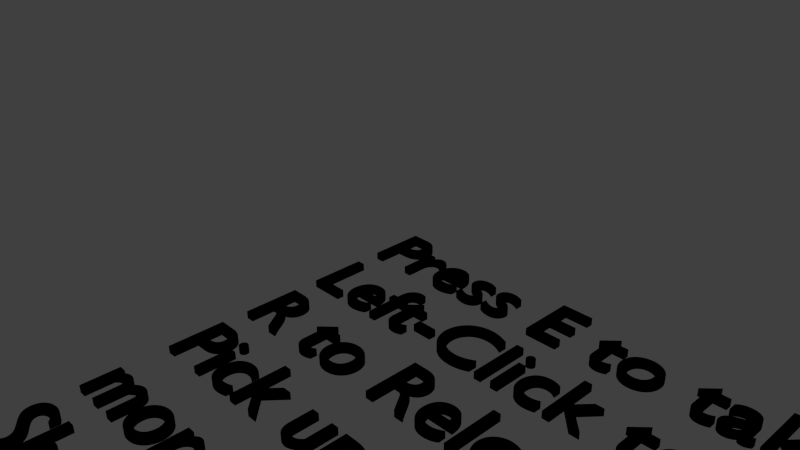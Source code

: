 # Source: TutorialText5.blend  (saved by Blender 2.71.0; exported with 4.5.12 LTS)
import bpy
from mathutils import Matrix  # noqa: F401  (used for matrix-valued properties, if any)

bpy.ops.wm.read_factory_settings(use_empty=True)
scene = bpy.context.scene
scene.name = 'Scene'

# ---- collections
col_collection_1 = bpy.data.collections.new('Collection 1'); scene.collection.children.link(col_collection_1)

# ---- materials (node trees are filled in below, after node groups)
mat_text_black = bpy.data.materials.new('Text.Black')
mat_text_black.alpha_threshold = 0.0
mat_text_black.use_transparent_shadow = False
mat_text_black.diffuse_color = (0.0, 0.0, 0.0, 1.0)
mat_text_black.roughness = 0.5
mat_text_black.line_color = (0.0, 0.0, 0.0, 1.0)

# ---- material node trees

# ---- world
world_world = bpy.data.worlds.new('World'); scene.world = world_world
world_world.color = (0.05088, 0.05088, 0.05088)
world_world.use_sun_shadow = False
world_world.sun_shadow_jitter_overblur = 0.0
world_world.cycles.sampling_method = 'MANUAL'
world_world.cycles.sample_map_resolution = 256

# ---- cameras
cam_camera = bpy.data.cameras.new('Camera')
cam_camera.clip_end = 100.0
cam_camera.lens = 35.0
cam_camera.sensor_width = 32.0
cam_camera.sensor_height = 18.0
cam_camera.ortho_scale = 7.314
cam_camera.dof.focus_distance = 0.0
cam_camera.dof.aperture_fstop = 128.0

# ---- lights
light_lamp = bpy.data.lights.new('Lamp', 'POINT')
light_lamp.transmission_factor = 0.0
light_lamp.cutoff_distance = 30.0
light_lamp.energy = 100.0
light_lamp.shadow_buffer_clip_start = 1.001
light_lamp.shadow_soft_size = 0.1
light_lamp.shadow_maximum_resolution = 0.006
light_lamp.use_absolute_resolution = True
light_lamp.cycles.use_multiple_importance_sampling = False

# ---- curves / text
txt_text = bpy.data.curves.new('Text', 'FONT')
txt_text.dimensions = '2D'
txt_text.body = 'Press E to take the Pistol\nLeft-Click to Fire\nR to Reload\nPick up pistol magazines for\nmore ammo\nShoot the target to continue'
txt_text.materials.append(mat_text_black)
txt_text.use_path_clamp = True
txt_text.bevel_resolution = 0
txt_text.extrude = 0.045

# ---- objects
ob_text = bpy.data.objects.new('Text', txt_text)
ob_lamp = bpy.data.objects.new('Lamp', light_lamp)
ob_camera = bpy.data.objects.new('Camera', cam_camera)

# ---- transforms, parenting, visibility, modifiers, constraints
ob_text.location = (0.0, 0.0, 0.0)
ob_text.lineart.crease_threshold = 0.0
ob_lamp.location = (4.076, 1.005, 5.904)
ob_lamp.rotation_euler = (0.6503, 0.05522, 1.866)
ob_lamp.lock_rotations_4d = False
ob_lamp.empty_display_type = 'ARROWS'
ob_lamp.color = (0.0, 0.0, 0.0, 0.0)
ob_lamp.lineart.crease_threshold = 0.0
ob_camera.location = (7.481, -6.508, 5.344)
ob_camera.rotation_euler = (1.109, 0.01082, 0.8149)
ob_camera.lock_rotations_4d = False
ob_camera.empty_display_type = 'ARROWS'
ob_camera.color = (0.0, 0.0, 0.0, 0.0)
ob_camera.display_type = 'WIRE'
ob_camera.lineart.crease_threshold = 0.0

# ---- collection membership
col_collection_1.objects.link(ob_text)
col_collection_1.objects.link(ob_lamp)
col_collection_1.objects.link(ob_camera)

# ---- scene / render settings (as saved in the file)
scene.camera = ob_camera
scene.frame_start = 1; scene.frame_end = 250; scene.frame_set(1)
scene.render.engine = 'BLENDER_EEVEE_NEXT'
scene.render.resolution_percentage = 50
scene.render.dither_intensity = 0.0
scene.cycles.use_denoising = False
scene.cycles.samples = 10
scene.cycles.sampling_pattern = 'TABULATED_SOBOL'
scene.cycles.light_sampling_threshold = 0.0
scene.cycles.use_adaptive_sampling = False
scene.cycles.use_light_tree = False
scene.cycles.blur_glossy = 0.0
scene.cycles.volume_bounces = 1
scene.cycles.pixel_filter_type = 'GAUSSIAN'
scene.cycles.sample_clamp_indirect = 0.0
scene.view_settings.view_transform = 'Standard'
bpy.context.view_layer.update()
